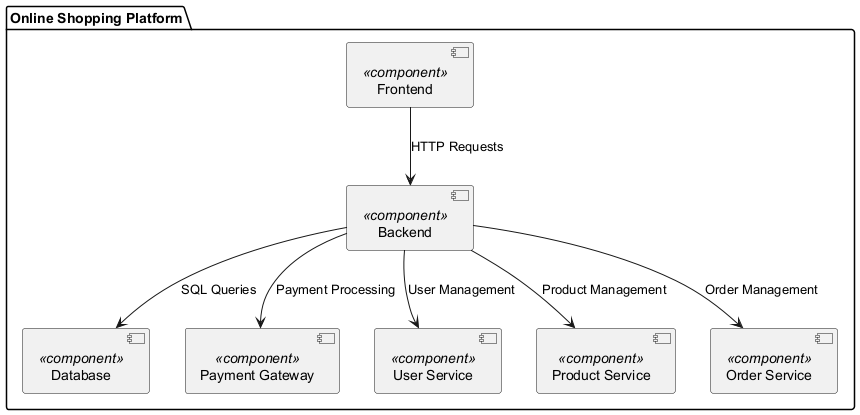

The diagram above was rendered by PlantUML. Its source (embedded in the PNG):
@startuml
package "Online Shopping Platform" {
    [Frontend] <<component>> 
    [Backend] <<component>> 
    [Database] <<component>> 
    [Payment Gateway] <<component>> 
    [User Service] <<component>> 
    [Product Service] <<component>> 
    [Order Service] <<component>> 

    [Frontend] --> [Backend] : HTTP Requests
    [Backend] --> [Database] : SQL Queries
    [Backend] --> [Payment Gateway] : Payment Processing
    [Backend] --> [User Service] : User Management
    [Backend] --> [Product Service] : Product Management
    [Backend] --> [Order Service] : Order Management
}
@enduml